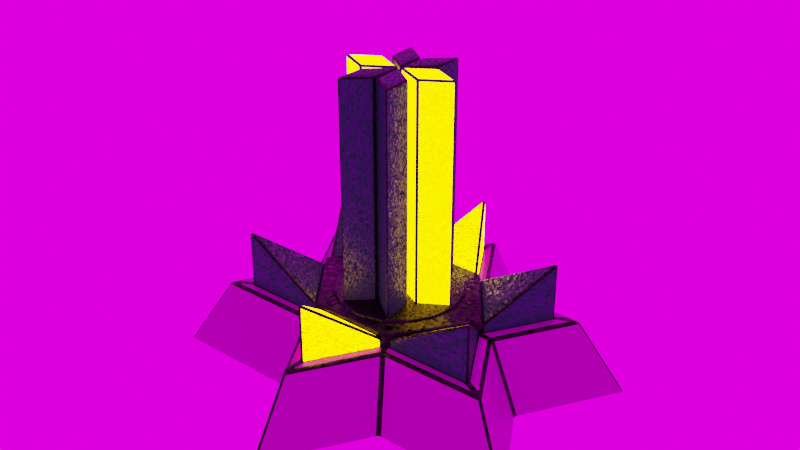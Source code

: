 # Source: Altar.blend  (saved by Blender 2.90.8; exported with 4.5.12 LTS)
import bpy
from mathutils import Matrix  # noqa: F401  (used for matrix-valued properties, if any)

bpy.ops.wm.read_factory_settings(use_empty=True)
scene = bpy.context.scene
scene.name = 'Scene'

# ---- collections
col_collection = bpy.data.collections.new('Collection'); scene.collection.children.link(col_collection)

# ---- images (referenced by path relative to the original .blend; pixels are not part of the script)
import os
ASSET_DIR = os.environ.get("B2B_ASSET_DIR", "")  # directory of the original .blend (textures are referenced by path, not embedded)
HERE = os.path.dirname(os.path.abspath(__file__))  # packed textures are extracted next to this script under _unpacked/

def load_image(name, relpath, width, height, colorspace="sRGB"):
    """Load a texture the original file referenced (path relative to the .blend, or extracted next to this script)."""
    p = next((c for c in (os.path.join(HERE, relpath), os.path.join(ASSET_DIR, relpath)) if relpath and os.path.exists(c)), "")
    if p:
        img = bpy.data.images.load(p, check_existing=True)
        img.name = name
    else:  # same state as the original file: an image datablock whose file is absent (Cycles renders it pink)
        img = bpy.data.images.new(name, width, height)
        img.source = "FILE"
        img.filepath = "//" + (relpath or name)
    img.colorspace_settings.name = colorspace
    return img
img_texturescom_hammeredblackmetal_512_seamless_png = load_image('TexturesCom_HammeredBlackMetal_512_seamless.png', 'TexturesCom_HammeredBlackMetal_512_seamless.png', 1024, 1024, 'sRGB')
img_fullskiesdusk0030_1_m_jpg = load_image('FullskiesDusk0030_1_M.jpg', 'FullskiesDusk0030_1_M.jpg', 1024, 1024, 'sRGB')

# ---- materials (node trees are filled in below, after node groups)
mat_altarpurple = bpy.data.materials.new('AltarPurple')
mat_altargold = bpy.data.materials.new('AltarGold')
mat_black = bpy.data.materials.new('Black')
mat_grey = bpy.data.materials.new('Grey')

# ---- material node trees
mat_altarpurple.use_nodes = True; mat_altarpurple.node_tree.nodes.clear()
_N = mat_altarpurple.node_tree.nodes; _L = mat_altarpurple.node_tree.links
n0 = _N.new('ShaderNodeNormalMap'); n0.name = 'Normal Map'; n0.location = (-276, -17)
n0.inputs[0].default_value = 0.1
n1 = _N.new('ShaderNodeTexVoronoi'); n1.name = 'Voronoi Texture'; n1.location = (-589, 162)
n1.inputs[2].default_value = 100.0
n2 = _N.new('ShaderNodeOutputMaterial'); n2.name = 'Material Output'; n2.location = (723, 242)
n3 = _N.new('ShaderNodeEmission'); n3.name = 'Emission'; n3.location = (290, 399)
n3.inputs[0].default_value = (0.02624, 0.02122, 0.08022, 1.0)
n3.inputs[1].default_value = 0.4
n4 = _N.new('ShaderNodeBsdfPrincipled'); n4.name = 'Principled BSDF'; n4.location = (-57, 306)
n4.distribution = 'GGX'
n4.subsurface_method = 'BURLEY'
n4.inputs[0].default_value = (0.02654, 0.02102, 0.08021, 1.0)
n4.inputs[3].default_value = 1.45
n4.inputs[27].default_value = (0.0, 0.0, 0.0, 1.0)
n4.inputs[28].default_value = 1.0
n5 = _N.new('ShaderNodeMixShader'); n5.name = 'Mix Shader'; n5.location = (458, 273)
_L.new(n1.outputs[1], n4.inputs[1])
_L.new(n1.outputs[1], n4.inputs[2])
_L.new(n1.outputs[1], n4.inputs[13])
_L.new(n1.outputs[1], n0.inputs[1])
_L.new(n0.outputs[0], n4.inputs[5])
_L.new(n3.outputs[0], n5.inputs[2])
_L.new(n4.outputs[0], n5.inputs[1])
_L.new(n5.outputs[0], n2.inputs[0])
_L.new(n1.outputs[1], n5.inputs[0])
n2.is_active_output = True
mat_altargold.use_nodes = True; mat_altargold.node_tree.nodes.clear()
_N = mat_altargold.node_tree.nodes; _L = mat_altargold.node_tree.links
n0 = _N.new('ShaderNodeMix'); n0.name = 'Mix'; n0.location = (88, 340)
n0.data_type = 'RGBA'
n0.inputs[6].default_value = (0.5, 0.4489, 0.0, 1.0)
n0.inputs[7].default_value = (0.5, 0.08265, 0.0, 1.0)
n1 = _N.new('ShaderNodeOutputMaterial'); n1.name = 'Material Output'; n1.location = (587, 339)
n2 = _N.new('ShaderNodeEmission'); n2.name = 'Emission'; n2.location = (345, 303)
n2.inputs[1].default_value = 15.0
n3 = _N.new('ShaderNodeTexWave'); n3.name = 'Wave Texture'; n3.location = (-199, 344)
n3.inputs[1].default_value = 13.2
n3.inputs[2].default_value = 32.4
n3.inputs[3].default_value = 16.0
n3.inputs[5].default_value = 0.6077
n3.inputs[6].default_value = 15.9
_L.new(n0.outputs[2], n2.inputs[0])
_L.new(n2.outputs[0], n1.inputs[0])
_L.new(n3.outputs[0], n0.inputs[0])
n1.is_active_output = True
mat_black.use_nodes = True; mat_black.node_tree.nodes.clear()
_N = mat_black.node_tree.nodes; _L = mat_black.node_tree.links
n0 = _N.new('ShaderNodeNormalMap'); n0.name = 'Normal Map'; n0.location = (-644, 50)
n0.inputs[0].default_value = 0.1
n1 = _N.new('ShaderNodeTexVoronoi'); n1.name = 'Voronoi Texture'; n1.location = (-958, 229)
n1.inputs[2].default_value = 100.0
n2 = _N.new('ShaderNodeBsdfPrincipled'); n2.name = 'Principled BSDF.001'; n2.location = (-359, 367)
n2.distribution = 'GGX'
n2.subsurface_method = 'BURLEY'
n2.inputs[0].default_value = (0.0, 0.0, 0.0, 1.0)
n2.inputs[3].default_value = 1.45
n2.inputs[27].default_value = (0.0, 0.0, 0.0, 1.0)
n2.inputs[28].default_value = 1.0
n3 = _N.new('ShaderNodeOutputMaterial'); n3.name = 'Material Output'; n3.location = (20, 321)
_L.new(n1.outputs[1], n2.inputs[1])
_L.new(n1.outputs[1], n2.inputs[2])
_L.new(n1.outputs[1], n2.inputs[13])
_L.new(n1.outputs[1], n0.inputs[1])
_L.new(n0.outputs[0], n2.inputs[5])
_L.new(n2.outputs[0], n3.inputs[0])
n3.is_active_output = True
mat_grey.use_nodes = True; mat_grey.node_tree.nodes.clear()
_N = mat_grey.node_tree.nodes; _L = mat_grey.node_tree.links
n0 = _N.new('ShaderNodeOutputMaterial'); n0.name = 'Material Output'; n0.location = (216, 225)
n1 = _N.new('ShaderNodeBsdfPrincipled'); n1.name = 'Principled BSDF'; n1.location = (-388, 321)
n1.distribution = 'GGX'
n1.subsurface_method = 'BURLEY'
n1.inputs[3].default_value = 1.45
n1.inputs[27].default_value = (0.0, 0.0, 0.0, 1.0)
n1.inputs[28].default_value = 1.0
n2 = _N.new('ShaderNodeHueSaturation'); n2.name = 'Hue Saturation Value'; n2.location = (-618, 307)
n2.inputs[2].default_value = 0.3
n3 = _N.new('ShaderNodeTexImage'); n3.name = 'Image Texture'; n3.location = (-1046, 194)
n3.image = img_texturescom_hammeredblackmetal_512_seamless_png
_L.new(n1.outputs[0], n0.inputs[0])
_L.new(n3.outputs[0], n2.inputs[4])
_L.new(n2.outputs[0], n1.inputs[0])
_L.new(n3.outputs[0], n1.inputs[13])
_L.new(n3.outputs[0], n1.inputs[2])
_L.new(n3.outputs[0], n1.inputs[1])
n0.is_active_output = True

# ---- world
world_world = bpy.data.worlds.new('World'); scene.world = world_world
world_world.use_nodes = True; world_world.node_tree.nodes.clear()
_N = world_world.node_tree.nodes; _L = world_world.node_tree.links
n0 = _N.new('ShaderNodeOutputWorld'); n0.name = 'World Output'; n0.location = (300, 300)
n1 = _N.new('ShaderNodeBackground'); n1.name = 'Background'; n1.location = (10, 300)
n1.inputs[1].default_value = 1.6
n2 = _N.new('ShaderNodeTexEnvironment'); n2.name = 'Environment Texture'; n2.location = (-333, 367)
n2.image = img_fullskiesdusk0030_1_m_jpg
_L.new(n1.outputs[0], n0.inputs[0])
_L.new(n2.outputs[0], n1.inputs[0])
n0.is_active_output = True
world_world.color = (0.05088, 0.05088, 0.05088)
world_world.use_sun_shadow = False
world_world.sun_shadow_jitter_overblur = 0.0

# ---- meshes
me_plane_002 = bpy.data.meshes.new('Plane.002')
me_plane_002.from_pydata([(1.019, 0.0, -2.862e-10), (-1.019, 0.0, -2.862e-10), (-0.4417, -5.96e-08, -0.7527), (0.4417, -5.96e-08, -0.7527), (0.4417, 5.96e-08, 0.7527), (-0.4417, 5.96e-08, 0.7527), (-0.4417, 0.5, 0.7527), (0.4417, 0.5, 0.7527), (0.4417, 0.5, -0.7527), (-0.4417, 0.5, -0.7527), (-1.019, 0.5, 0.0), (1.019, 0.5, 0.0), (9.609e-09, 0.3548, 1.4), (-1.358, 0.3548, -0.6999), (1.358, 0.3548, 0.6999), (1.358, 0.3548, -0.6999), (-1.358, 0.3548, 0.6999), (9.609e-09, 0.3548, -1.4), (0.9524, 0.3548, 0.0), (-0.9524, 0.3548, 0.0), (-0.4128, 0.3548, -0.7034), (0.4128, 0.3548, -0.7034), (0.4128, 0.3548, 0.7034), (-0.4128, 0.3548, 0.7034), (-0.4849, 0.3548, 0.8262), (0.4849, 0.3548, 0.8262), (0.4849, 0.3548, -0.8262), (-0.4849, 0.3548, -0.8262), (-1.119, 0.3548, 0.0), (1.119, 0.3548, 0.0), (9.346e-09, 0.3548, -1.644), (-1.596, 0.3548, 0.8221), (1.596, 0.3548, -0.8221), (1.596, 0.3548, 0.8221), (-1.596, 0.3548, -0.8221), (9.346e-09, 0.3548, 1.644), (-0.4536, 0.4422, 0.717), (0.4536, 0.4422, 0.717), (0.4066, 0.4422, -0.7413), (-0.4066, 0.4422, -0.7413), (-0.9851, 0.4422, 0.02425), (0.9851, 0.4422, 0.02425), (4.035e-09, 0.9777, -1.427), (-1.385, 0.9777, 0.7136), (1.385, 0.9777, 0.7136), (-0.4066, 0.4422, 0.7413), (0.4066, 0.4422, 0.7413), (0.4536, 0.4422, -0.717), (-0.4536, 0.4422, -0.717), (-0.9851, 0.4422, -0.02425), (0.9851, 0.4422, -0.02425), (1.385, 0.9777, -0.7136), (-1.385, 0.9777, -0.7136), (4.035e-09, 0.9777, 1.427), (-0.6184, -0.3984, 1.054), (0.6184, -0.3984, 1.054), (0.6184, -0.3984, -1.054), (-0.6184, -0.3984, -1.054), (-1.427, -0.3984, 2.98e-08), (1.427, -0.3984, 2.98e-08), (1.192e-08, -0.3984, -2.097), (-2.035, -0.3984, 1.048), (2.035, -0.3984, -1.048), (2.035, -0.3984, 1.048), (-2.035, -0.3984, -1.048), (1.192e-08, -0.3984, 2.097), (-0.4536, 0.3351, 0.717), (0.4536, 0.3351, 0.717), (0.4066, 0.3351, -0.7413), (-0.4066, 0.3351, -0.7413), (-0.9851, 0.3351, 0.02425), (0.9851, 0.3351, 0.02425), (4.035e-09, 0.3351, -1.427), (-1.385, 0.3351, 0.7136), (1.385, 0.3351, 0.7136), (-0.4066, 0.3351, 0.7413), (0.4066, 0.3351, 0.7413), (0.4536, 0.3351, -0.717), (-0.4536, 0.3351, -0.717), (-0.9851, 0.3351, -0.02425), (0.9851, 0.3351, -0.02425), (1.385, 0.3351, -0.7136), (-1.385, 0.3351, -0.7136), (4.035e-09, 0.3351, 1.427)], [], [(1, 10, 9, 2), (27, 34, 13, 20), (18, 22, 14), (16, 23, 19), (29, 32, 15, 18), (4, 7, 6, 5), (0, 11, 7, 4), (0, 3, 8, 11), (2, 9, 8, 3), (1, 5, 6, 10), (7, 11, 8), (9, 6, 7, 8), (9, 10, 6), (27, 20, 17, 30), (20, 13, 19), (29, 18, 14, 33), (30, 17, 21, 26), (25, 33, 14, 22), (28, 19, 13, 34), (15, 21, 18), (21, 17, 20), (32, 26, 21, 15), (23, 12, 22), (25, 22, 12, 35), (35, 12, 23, 24), (31, 24, 23, 16), (28, 31, 16, 19), (38, 42, 39), (37, 44, 41), (36, 40, 43), (45, 53, 46), (47, 50, 51), (48, 52, 49), (23, 22, 18, 19), (20, 19, 18, 21), (34, 64, 58, 28), (30, 60, 57, 27), (35, 65, 55, 25), (32, 29, 59, 62), (24, 31, 61, 54), (24, 54, 65, 35), (33, 25, 55, 63), (34, 27, 57, 64), (33, 63, 59, 29), (26, 32, 62, 56), (26, 56, 60, 30), (31, 28, 58, 61), (39, 42, 72, 69), (47, 77, 80, 50), (41, 44, 74, 71), (53, 45, 75, 83), (40, 70, 73, 43), (50, 80, 81, 51), (42, 38, 68, 72), (52, 48, 78, 82), (44, 37, 67, 74), (37, 41, 71, 67), (46, 53, 83, 76), (43, 73, 66, 36), (38, 39, 69, 68), (51, 81, 77, 47), (48, 49, 79, 78), (36, 66, 70, 40), (49, 52, 82, 79), (45, 46, 76, 75)])
me_plane_002.polygons.foreach_set('use_smooth', [True] * 65)
me_plane_002.polygons.foreach_set('material_index', [2, 3, 3, 3, 3, 2, 2, 2, 2, 2, 2, 2, 2, 3, 3, 3, 3, 3, 3, 3, 3, 3, 3, 3, 3, 3, 3, 1, 0, 0, 1, 0, 0, 3, 3, 3, 3, 3, 3, 3, 3, 3, 3, 3, 3, 3, 3, 1, 0, 0, 1, 0, 0, 1, 0, 0, 0, 1, 0, 1, 0, 0, 0, 0, 1])
_uv = me_plane_002.uv_layers.new(name='UVMap')
_uv.uv.foreach_set('vector', [0.2523, 0.6589, 9.619e-05, 0.8273, 9.6e-05, 0.2458, 0.2229, 0.3779, 0.6873, 0.09375, 1.11, 0.1402, 1.038, 0.1807, 0.6576, 0.1495, 0.0482, 0.5, 0.2848, 0.8518, -0.09527, 0.8199, 1.038, 0.8193, 0.6576, 0.8505, 0.8956, 0.5, -0.01945, 0.5, -0.1667, 0.1397, -0.09527, 0.1801, 0.0482, 0.5, 0.6991, 0.6221, 0.922, 0.7542, 0.5097, 0.9999, 0.4886, 0.7774, 0.6697, 0.3411, 0.922, 0.1727, 0.922, 0.7542, 0.6991, 0.6221, 0.6697, 0.3411, 0.4335, 0.2226, 0.4124, 9.6e-05, 0.922, 0.1727, 0.2229, 0.3779, 9.6e-05, 0.2458, 0.4124, 9.6e-05, 0.4335, 0.2226, 0.2523, 0.6589, 0.4886, 0.7774, 0.5097, 0.9999, 9.619e-05, 0.8273, 0.6927, 0.1392, 0.983, 0.5177, 0.6927, 0.8961, 0.2485, 0.8961, 0.2485, 0.1392, 0.6927, 0.1392, 0.6927, 0.8961, 0.2485, 0.8961, -0.04188, 0.5177, 0.2485, 0.1392, 0.6873, 0.09375, 0.6576, 0.1495, 0.4713, -0.1491, 0.4714, -0.231, 0.6576, 0.1495, 1.038, 0.1807, 0.8956, 0.5, -0.01945, 0.5, 0.0482, 0.5, -0.09527, 0.8199, -0.1667, 0.8603, 0.4714, -0.231, 0.4713, -0.1491, 0.2848, 0.1482, 0.2552, 0.09267, 0.2552, 0.9073, -0.1667, 0.8603, -0.09527, 0.8199, 0.2848, 0.8518, 0.963, 0.5, 0.8956, 0.5, 1.038, 0.1807, 1.11, 0.1402, -0.09527, 0.1801, 0.2848, 0.1482, 0.0482, 0.5, 0.2848, 0.1482, 0.4713, -0.1491, 0.6576, 0.1495, -0.1667, 0.1397, 0.2552, 0.09267, 0.2848, 0.1482, -0.09527, 0.1801, 0.6576, 0.8505, 0.4713, 1.149, 0.2848, 0.8518, 0.2552, 0.9073, 0.2848, 0.8518, 0.4713, 1.149, 0.4714, 1.231, 0.4714, 1.231, 0.4713, 1.149, 0.6576, 0.8505, 0.6873, 0.9062, 1.11, 0.8598, 0.6873, 0.9062, 0.6576, 0.8505, 1.038, 0.8193, 0.963, 0.5, 1.11, 0.8598, 1.038, 0.8193, 0.8956, 0.5, -0.2588, 0.5659, 0.0841, -0.1764, 0.472, 0.5659, 1.067, 0.9992, 1.645, 0.5175, 1.645, 1.325, -0.2588, -0.764, 0.4808, -1.001, 0.4808, -0.1764, -1.001, 0.6173, -0.6579, -0.125, -0.27, 0.6173, -1.001, -0.71, -0.2623, -0.9495, -0.2588, -0.125, 0.472, 0.5175, 0.6819, -0.1764, 1.149, 0.5057, 0.6576, 0.8505, 0.2848, 0.8518, 0.0482, 0.5, 0.8956, 0.5, 0.6576, 0.1495, 0.8956, 0.5, 0.0482, 0.5, 0.2848, 0.1482, 1.11, 0.1402, 1.384, -0.03739, 1.331, 0.5, 0.963, 0.5, 0.4714, -0.231, 0.4717, -0.5751, 0.868, -0.2624, 0.6873, 0.09375, 0.4714, 1.231, 0.4717, 1.575, 0.07477, 1.263, 0.2552, 0.9073, -0.1667, 0.1397, -0.01945, 0.5, -0.3877, 0.5, -0.4417, -0.03784, 0.6873, 0.9062, 1.11, 0.8598, 1.384, 1.037, 0.868, 1.262, 0.6873, 0.9062, 0.868, 1.262, 0.4717, 1.575, 0.4714, 1.231, -0.1667, 0.8603, 0.2552, 0.9073, 0.07477, 1.263, -0.4417, 1.038, 1.11, 0.1402, 0.6873, 0.09375, 0.868, -0.2624, 1.384, -0.03739, -0.1667, 0.8603, -0.4417, 1.038, -0.3877, 0.5, -0.01945, 0.5, 0.2552, 0.09267, -0.1667, 0.1397, -0.4417, -0.03784, 0.07477, -0.2632, 0.2552, 0.09267, 0.07477, -0.2632, 0.4717, -0.5751, 0.4714, -0.231, 1.11, 0.8598, 0.963, 0.5, 1.331, 0.5, 1.384, 1.037, 1.572, -0.3026, 1.076, -0.6517, 1.671, -0.6517, 1.671, -0.3026, -1.001, -0.71, -0.9975, -0.7614, -0.2588, -1.001, -0.2623, -0.9495, -0.9017, 1.074, -0.4056, 1.417, -1.001, 1.417, -1.001, 1.074, 1.645, 1.044, 1.888, 0.5175, 1.937, 0.5424, 1.937, 1.193, 0.2372, 1.022, 0.3364, 1.022, 0.3364, 1.366, -0.2588, 1.366, 0.9681, 1.317, 1.067, 1.317, 1.067, 2.001, 0.472, 2.001, 1.076, -0.6517, 1.572, -1.001, 1.671, -1.001, 1.671, -0.6517, 0.472, 1.317, 0.9681, 0.5175, 1.067, 0.5175, 1.067, 1.317, 1.537, 1.877, 1.067, 1.417, 1.067, 1.325, 1.537, 1.325, -0.9017, 0.6173, -0.9017, 1.074, -1.001, 1.074, -1.001, 0.6173, 1.302, -0.1764, 1.798, 0.5078, 1.203, 0.5078, 1.203, -0.1764, 2.001, 1.325, 2.001, 1.877, 1.537, 1.877, 1.537, 1.785, 1.771, -1.001, 1.771, -0.623, 1.671, -0.623, 1.671, -1.001, 1.076, -0.2011, 0.4808, -0.2011, 0.4808, -1.001, 0.58, -1.001, 0.4356, 0.5659, 0.4356, 1.313, 0.3364, 1.313, 0.3364, 0.5659, 0.2372, 0.5659, 0.3364, 0.5659, 0.3364, 1.022, 0.2372, 1.022, 1.149, 0.5057, 0.6819, -0.1764, 1.006, -0.1059, 1.203, 0.5175, -0.4056, 1.316, -0.4056, 0.6173, -0.3064, 0.6173, -0.3064, 1.316])
me_plane_002.materials.append(mat_altarpurple)
me_plane_002.materials.append(mat_altargold)
me_plane_002.materials.append(mat_black)
me_plane_002.materials.append(mat_grey)
me_plane_002.use_remesh_fix_poles = True
me_plane_002.use_remesh_preserve_attributes = False
me_plane_002.use_mirror_vertex_groups = False
me_plane_002.update()
me_plane_001 = bpy.data.meshes.new('Plane.001')
me_plane_001.from_pydata([(-0.0157, 2.805, -0.02183), (-0.2821, 2.805, -0.568), (-0.02396, 2.805, -0.3559), (-0.2738, 2.805, -0.234), (0.2658, 2.805, 0.5554), (-0.0005787, 2.805, 0.009174), (0.2576, 2.805, 0.2213), (0.007677, 2.805, 0.3432), (-0.0157, 2.805, 0.009173), (-0.2821, 2.805, 0.5554), (-0.2738, 2.805, 0.2213), (-0.02396, 2.805, 0.3432), (0.2658, 2.805, -0.568), (-0.0005787, 2.805, -0.02183), (0.007677, 2.805, -0.3559), (0.2576, 2.805, -0.234), (-0.0157, 0.4102, -0.02183), (-0.2821, 0.4102, -0.568), (-0.02396, 0.4102, -0.3559), (-0.2738, 0.4102, -0.234), (0.2658, 0.4102, 0.5554), (-0.0005787, 0.4102, 0.009174), (0.2576, 0.4102, 0.2213), (0.007677, 0.4102, 0.3432), (-0.0157, 0.4102, 0.009174), (-0.2821, 0.4102, 0.5554), (-0.2738, 0.4102, 0.2213), (-0.02396, 0.4102, 0.3432), (0.2658, 0.4102, -0.568), (-0.0005787, 0.4102, -0.02183), (0.007677, 0.4102, -0.3559), (0.2576, 0.4102, -0.234), (-0.00814, 0.5215, -0.6765), (-0.2646, 0.5215, -0.6255), (-0.482, 0.5215, -0.4802), (-0.6273, 0.5215, -0.2628), (-0.6783, 0.5215, -0.00633), (-0.6273, 0.5215, 0.2501), (-0.482, 0.5215, 0.4675), (-0.2646, 0.5215, 0.6128), (-0.00814, 0.5215, 0.6638), (0.2483, 0.5215, 0.6128), (0.4657, 0.5215, 0.4675), (0.611, 0.5215, 0.2501), (0.662, 0.5215, -0.00633), (0.611, 0.5215, -0.2628), (0.4657, 0.5215, -0.4802), (0.2483, 0.5215, -0.6255), (-0.00814, 0.5215, -0.00633), (-0.00814, 0.3529, -0.6765), (-0.2646, 0.3529, -0.6255), (-0.482, 0.3529, -0.4802), (-0.6273, 0.3529, -0.2628), (-0.6783, 0.3529, -0.00633), (-0.6273, 0.3529, 0.2501), (-0.482, 0.3529, 0.4675), (-0.2646, 0.3529, 0.6128), (-0.00814, 0.3529, 0.6638), (0.2483, 0.3529, 0.6128), (0.4657, 0.3529, 0.4675), (0.611, 0.3529, 0.2501), (0.662, 0.3529, -0.00633), (0.611, 0.3529, -0.2628), (0.4657, 0.3529, -0.4802), (0.2483, 0.3529, -0.6255)], [], [(15, 12, 14, 13), (3, 0, 2, 1), (11, 8, 10, 9), (5, 6, 22, 21), (12, 15, 31, 28), (6, 4, 20, 22), (0, 3, 19, 16), (15, 13, 29, 31), (3, 1, 17, 19), (13, 14, 30, 29), (1, 2, 18, 17), (14, 12, 28, 30), (8, 11, 27, 24), (2, 0, 16, 18), (11, 9, 25, 27), (4, 7, 23, 20), (9, 10, 26, 25), (7, 5, 21, 23), (10, 8, 24, 26), (44, 48, 43), (37, 48, 36), (45, 48, 44), (38, 48, 37), (46, 48, 45), (39, 48, 38), (47, 48, 46), (40, 48, 39), (33, 48, 32), (32, 48, 47), (41, 48, 40), (34, 48, 33), (42, 48, 41), (35, 48, 34), (43, 48, 42), (36, 48, 35), (43, 60, 61, 44), (36, 53, 54, 37), (44, 61, 62, 45), (37, 54, 55, 38), (45, 62, 63, 46), (38, 55, 56, 39), (46, 63, 64, 47), (39, 56, 57, 40), (32, 49, 50, 33), (47, 64, 49, 32), (40, 57, 58, 41), (33, 50, 51, 34), (41, 58, 59, 42), (34, 51, 52, 35), (42, 59, 60, 43), (35, 52, 53, 36), (7, 4, 6, 5)])
me_plane_001.polygons.foreach_set('use_smooth', [True] * 52)
me_plane_001.polygons.foreach_set('material_index', [0, 0, 0, 0, 0, 0, 0, 0, 0, 0, 0, 0, 0, 0, 0, 0, 0, 0, 0, 1, 1, 1, 1, 1, 1, 1, 1, 1, 1, 1, 1, 1, 1, 1, 1, 1, 1, 1, 1, 1, 1, 1, 1, 1, 1, 1, 1, 1, 1, 1, 1, 0])
_uv = me_plane_001.uv_layers.new(name='UVMap')
_uv.uv.foreach_set('vector', [0.7634, 0.7262, 0.7634, 0.5, 0.9397, 0.6479, 0.9397, 0.8741, 1.292, 0.7262, 1.116, 0.8741, 1.116, 0.6479, 1.292, 0.5, 1.116, 0.6479, 1.116, 0.8741, 0.9397, 0.7262, 0.9397, 0.5, 1.129, 0.5, 0.8959, 0.5, 0.8959, -1.121, 1.129, -1.121, 1.503, -1.121, 1.646, -1.121, 1.646, 0.5, 1.503, 0.5, 0.8959, 0.5, 0.7536, 0.5, 0.7536, -1.121, 0.8959, -1.121, -0.7461, -1.121, -0.5134, -1.121, -0.5134, 0.5, -0.7461, 0.5, 1.646, -1.121, 1.878, -1.121, 1.878, 0.5, 1.646, 0.5, -0.5134, -1.121, -0.3711, -1.121, -0.3711, 0.5, -0.5134, 0.5, 0.003784, -1.121, 0.146, -1.121, 0.146, 0.5, 0.003784, 0.5, 0.7536, 0.5, 0.521, 0.5, 0.521, -1.121, 0.7536, -1.121, 0.146, -1.121, 0.3787, -1.121, 0.3787, 0.5, 0.146, 0.5, 1.503, 0.5, 1.361, 0.5, 1.361, -1.121, 1.503, -1.121, 0.521, 0.5, 0.3787, 0.5, 0.3787, -1.121, 0.521, -1.121, 1.361, 0.5, 1.129, 0.5, 1.129, -1.121, 1.361, -1.121, -1.121, -1.121, -0.8883, -1.121, -0.8883, 0.5, -1.121, 0.5, -0.3711, -1.121, -0.2289, -1.121, -0.2289, 0.5, -0.3711, 0.5, -0.8883, -1.121, -0.7461, -1.121, -0.7461, 0.5, -0.8883, 0.5, -0.2289, -1.121, 0.003783, -1.121, 0.003784, 0.5, -0.2289, 0.5, 0.8612, 0.2413, 0.4953, 0.4889, 0.9273, 0.4005, 0.2523, 0.8578, 0.4947, 0.4895, 0.1289, 0.7374, 0.7379, 0.1208, 0.4954, 0.4891, 0.8612, 0.2413, 0.4119, 0.9217, 0.4947, 0.4895, 0.2523, 0.8578, 0.5783, 0.05694, 0.4955, 0.4892, 0.7379, 0.1208, 0.5836, 0.92, 0.4949, 0.4894, 0.4119, 0.9217, 0.4066, 0.05863, 0.4953, 0.4892, 0.5783, 0.05694, 0.7416, 0.8532, 0.495, 0.4893, 0.5836, 0.92, 0.1279, 0.2474, 0.4949, 0.4895, 0.2486, 0.1255, 0.2486, 0.1255, 0.4951, 0.4893, 0.4066, 0.05863, 0.8623, 0.7312, 0.4952, 0.4892, 0.7416, 0.8532, 0.06273, 0.4062, 0.4948, 0.4896, 0.1279, 0.2474, 0.9275, 0.5725, 0.4953, 0.489, 0.8623, 0.7312, 0.06288, 0.5781, 0.4948, 0.4897, 0.06273, 0.4062, 0.9273, 0.4005, 0.4954, 0.489, 0.9275, 0.5725, 0.1289, 0.7374, 0.4949, 0.4898, 0.06288, 0.5781, 0.8813, 0.7862, 0.8408, 0.7604, 0.7159, 0.8864, 0.7431, 0.9255, 0.2069, 0.0752, 0.2344, 0.1137, 0.3951, 0.04607, 0.3852, 9.775e-05, 0.7431, 0.9255, 0.7159, 0.8864, 0.5532, 0.9536, 0.563, 0.9999, 0.3852, 9.775e-05, 0.3951, 0.04607, 0.5685, 0.0479, 0.5777, 0.001917, 0.563, 0.9999, 0.5532, 0.9536, 0.3786, 0.9514, 0.3693, 0.9976, 0.5777, 0.001917, 0.5685, 0.0479, 0.7262, 0.119, 0.7532, 0.08053, 0.3693, 0.9976, 0.3786, 0.9514, 0.22, 0.8805, 0.1931, 0.919, 0.7532, 0.08053, 0.7262, 0.119, 0.8431, 0.2491, 0.8831, 0.2235, 0.06308, 0.7767, 0.1032, 0.752, 0.04743, 0.5852, 0.000566, 0.5935, 0.1931, 0.919, 0.22, 0.8805, 0.1032, 0.752, 0.06308, 0.7767, 0.8831, 0.2235, 0.8431, 0.2491, 0.9088, 0.4158, 0.9558, 0.406, 0.000566, 0.5935, 0.04743, 0.5852, 0.04724, 0.4055, 9.775e-05, 0.3975, 0.9558, 0.406, 0.9088, 0.4158, 0.9084, 0.5951, 0.9558, 0.6036, 9.775e-05, 0.3975, 0.04724, 0.4055, 0.1121, 0.2402, 0.07158, 0.2151, 0.9558, 0.6036, 0.9084, 0.5951, 0.8408, 0.7604, 0.8813, 0.7862, 0.07158, 0.2151, 0.1121, 0.2402, 0.2344, 0.1137, 0.2069, 0.0752, 0.5189, 1.083, 0.3426, 1.231, 0.3426, 1.005, 0.5189, 0.8571])
me_plane_001.materials.append(mat_altarpurple)
me_plane_001.materials.append(mat_black)
me_plane_001.use_remesh_fix_poles = True
me_plane_001.use_remesh_preserve_attributes = False
me_plane_001.use_mirror_vertex_groups = False
me_plane_001.update()
me_pylony1 = bpy.data.meshes.new('PylonY1')
me_pylony1.from_pydata([(0.6168, 2.805, -0.00633), (0.009109, 2.805, -0.00633), (0.313, 2.805, -0.1801), (0.313, 2.805, 0.1674), (0.6168, 0.4102, -0.00633), (0.009109, 0.4102, -0.00633), (0.313, 0.4102, -0.1801), (0.313, 0.4102, 0.1674)], [], [(0, 3, 7, 4), (3, 1, 5, 7), (1, 2, 6, 5), (2, 0, 4, 6), (3, 0, 2, 1)])
me_pylony1.polygons.foreach_set('use_smooth', [True] * 5)
me_pylony1.polygons.foreach_set('material_index', [1, 1, 1, 1, 1])
_uv = me_pylony1.uv_layers.new(name='UVMap')
_uv.uv.foreach_set('vector', [-0.7531, 0.5, -0.6293, 0.5, -0.6293, 2.121, -0.7531, 2.121, -0.6293, 0.5, -0.3851, 0.5, -0.3851, 2.121, -0.6293, 2.121, -0.7531, 2.121, -0.8769, 2.121, -0.8769, 0.5, -0.7531, 0.5, -0.8769, 2.121, -1.121, 2.121, -1.121, 0.5, -0.8769, 0.5, 0.3426, 0.6202, 0.553, 0.5, 0.553, 0.737, 0.3426, 0.8571])
me_pylony1.materials.append(mat_altarpurple)
me_pylony1.materials.append(mat_altargold)
me_pylony1.materials.append(mat_black)
me_pylony1.materials.append(mat_grey)
me_pylony1.use_remesh_fix_poles = True
me_pylony1.use_remesh_preserve_attributes = False
me_pylony1.use_mirror_vertex_groups = False
me_pylony1.update()
me_pylony2 = bpy.data.meshes.new('PylonY2')
me_pylony2.from_pydata([(-0.02539, 2.805, -0.00633), (-0.6331, 2.805, -0.00633), (-0.3292, 2.805, -0.1801), (-0.3292, 2.805, 0.1674), (-0.02539, 0.4102, -0.00633), (-0.6331, 0.4102, -0.00633), (-0.3292, 0.4102, -0.1801), (-0.3292, 0.4102, 0.1674)], [], [(1, 2, 6, 5), (2, 0, 4, 6), (0, 3, 7, 4), (3, 1, 5, 7), (3, 0, 2, 1)])
me_pylony2.polygons.foreach_set('use_smooth', [True] * 5)
me_pylony2.polygons.foreach_set('material_index', [1, 1, 1, 1, 1])
_uv = me_pylony2.uv_layers.new(name='UVMap')
_uv.uv.foreach_set('vector', [0.1, 2.121, -0.1426, 2.121, -0.1426, 0.5, 0.1, 0.5, -0.1426, 2.121, -0.3851, 2.121, -0.3851, 0.5, -0.1426, 0.5, 0.3426, 2.121, 0.1, 2.121, 0.1, 0.5, 0.3426, 0.5, 1.878, -1.121, 2.121, -1.121, 2.121, 0.5, 1.878, 0.5, 0.553, 0.6202, 0.7634, 0.5, 0.7634, 0.737, 0.553, 0.8571])
me_pylony2.materials.append(mat_altarpurple)
me_pylony2.materials.append(mat_altargold)
me_pylony2.materials.append(mat_black)
me_pylony2.materials.append(mat_grey)
me_pylony2.use_remesh_fix_poles = True
me_pylony2.use_remesh_preserve_attributes = False
me_pylony2.use_mirror_vertex_groups = False
me_pylony2.update()

# ---- objects
ob_altarbase = bpy.data.objects.new('AltarBase', me_plane_002)
ob_altarplate = bpy.data.objects.new('AltarPlate', me_plane_001)
ob_pylony1 = bpy.data.objects.new('PylonY1', me_pylony1)
ob_pylony2 = bpy.data.objects.new('PylonY2', me_pylony2)

# ---- transforms, parenting, visibility, modifiers, constraints
ob_altarbase.location = (-0.2552, 0.1534, 0.0)
ob_altarbase.rotation_euler = (1.571, -0.0, 0.0)
ob_altarbase.scale = (0.75, 0.75, 0.75)
ob_altarbase.lineart.crease_threshold = 0.0
_m = ob_altarbase.modifiers.new('Bevel', 'BEVEL')
_m.width = 0.03
_m.width_pct = 0.03
_m.segments = 3
_m.limit_method = 'NONE'
_m.material = 2
ob_altarplate.parent = ob_altarbase
ob_altarplate.matrix_parent_inverse = Matrix(((1.333, 0.0, -0.0, 0.3403), (-0.0, -5.828e-08, 1.333, 8.943e-09), (0.0, -1.333, -5.828e-08, 0.2046), (-0.0, 0.0, -0.0, 1.0)))
ob_altarplate.location = (-0.2552, 0.1534, 0.0)
ob_altarplate.rotation_euler = (1.571, 2.158e-37, 6.336)
ob_altarplate.scale = (0.75, 0.75, 0.75)
ob_altarplate.lineart.crease_threshold = 0.0
_m = ob_altarplate.modifiers.new('Bevel', 'BEVEL')
_m.width = 0.02
_m.width_pct = 0.02
_m.segments = 3
_m.limit_method = 'NONE'
_m.material = 1
ob_pylony1.parent = ob_altarplate
ob_pylony1.matrix_parent_inverse = Matrix(((1.333, 0.0, -0.0, 0.3403), (-0.0, -5.828e-08, 1.333, 8.943e-09), (0.0, -1.333, -5.828e-08, 0.2046), (-0.0, 0.0, -0.0, 1.0)))
ob_pylony1.location = (-0.2552, 0.1534, 0.0)
ob_pylony1.rotation_euler = (1.571, -0.0, 0.0)
ob_pylony1.scale = (0.75, 0.75, 0.75)
ob_pylony1.lineart.crease_threshold = 0.0
_m = ob_pylony1.modifiers.new('Bevel', 'BEVEL')
_m.width = 0.02
_m.width_pct = 0.02
_m.segments = 3
_m.limit_method = 'NONE'
_m.material = 0
ob_pylony2.parent = ob_altarplate
ob_pylony2.matrix_parent_inverse = Matrix(((1.333, 0.0, -0.0, 0.3403), (-0.0, -5.828e-08, 1.333, 8.943e-09), (0.0, -1.333, -5.828e-08, 0.2046), (-0.0, 0.0, -0.0, 1.0)))
ob_pylony2.location = (-0.2552, 0.1534, 0.0)
ob_pylony2.rotation_euler = (1.571, -0.0, 0.0)
ob_pylony2.scale = (0.75, 0.75, 0.75)
ob_pylony2.lineart.crease_threshold = 0.0
_m = ob_pylony2.modifiers.new('Bevel', 'BEVEL')
_m.width = 0.02
_m.width_pct = 0.02
_m.segments = 3
_m.limit_method = 'NONE'
_m.material = 0

# ---- collection membership
col_collection.objects.link(ob_altarbase)
col_collection.objects.link(ob_altarplate)
col_collection.objects.link(ob_pylony1)
col_collection.objects.link(ob_pylony2)

# ---- scene / render settings (as saved in the file)
scene.frame_start = 1; scene.frame_end = 120; scene.frame_set(1)
scene.render.engine = 'CYCLES'
scene.cycles.feature_set = 'EXPERIMENTAL'
scene.cycles.use_denoising = False
scene.cycles.samples = 128
scene.cycles.sampling_pattern = 'TABULATED_SOBOL'
scene.cycles.use_adaptive_sampling = False
scene.cycles.use_light_tree = False
scene.view_settings.view_transform = 'Filmic'
bpy.context.view_layer.update()

# ---- added for rendering (the .blend has no active camera): camera
cam_auto = bpy.data.cameras.new('AutoCamera')
cam_auto.lens = 50.0
cam_auto.sensor_width = 36.0
cam_auto.clip_end = 1000.0
ob_auto_camera = bpy.data.objects.new('AutoCamera', cam_auto)
scene.collection.objects.link(ob_auto_camera)
ob_auto_camera.location = (4.34231, -5.3636, 4.58035)
ob_auto_camera.rotation_euler = (1.09748, -7.21219e-08, 0.694738)
scene.camera = ob_auto_camera
bpy.context.view_layer.update()
